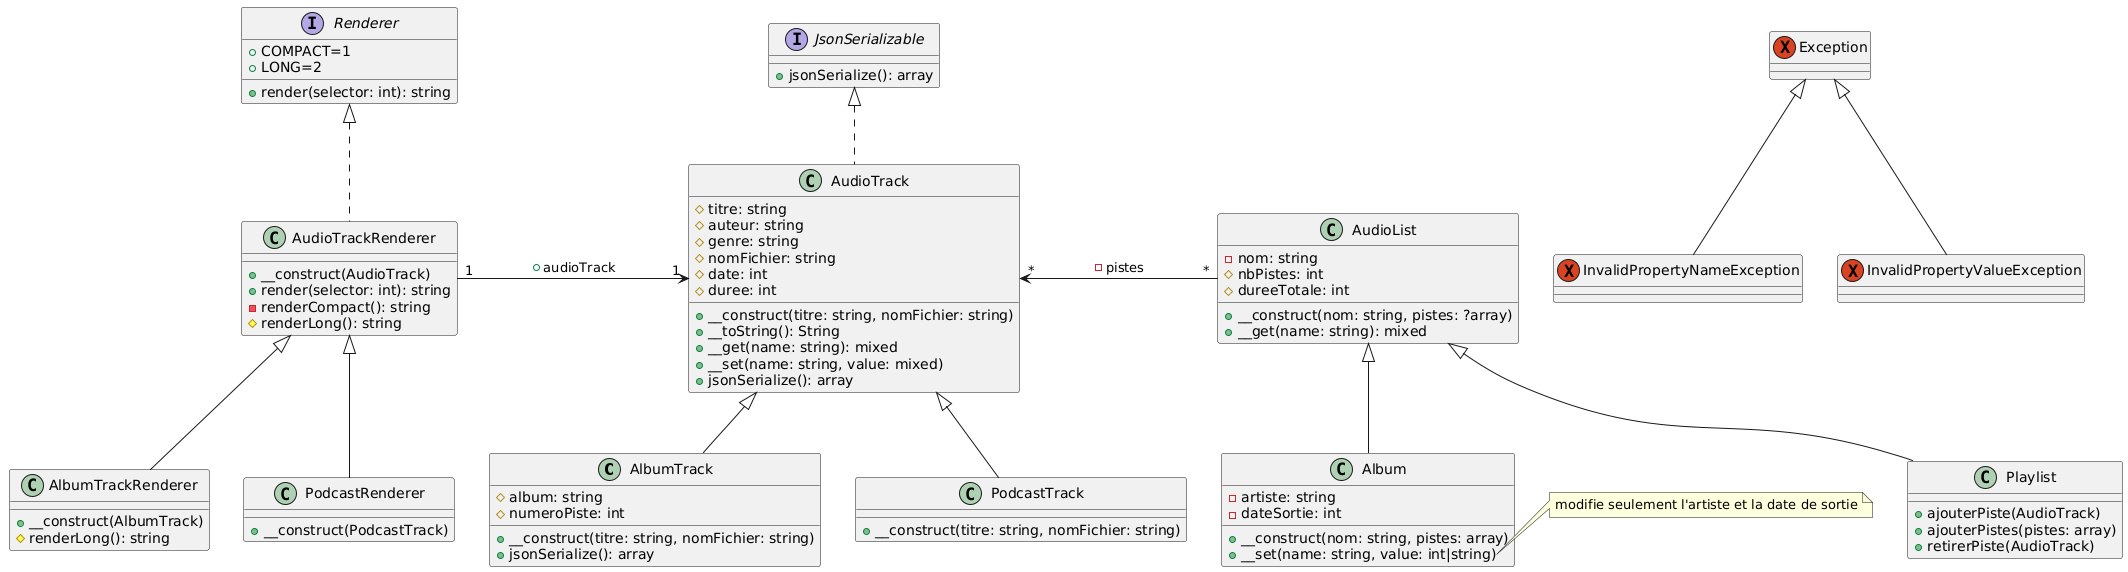

The diagram above was rendered by PlantUML. Its source (embedded in the PNG):
@startuml
class AlbumTrack extends AudioTrack {
  #album: string
  #numeroPiste: int
  +__construct(titre: string, nomFichier: string)
  +jsonSerialize(): array
}

class PodcastTrack extends AudioTrack {
  +__construct(titre: string, nomFichier: string)
}

interface JsonSerializable {
    +jsonSerialize(): array
}

class AudioTrack implements JsonSerializable {
  #titre: string
  #auteur: string
  #genre: string
  #nomFichier: string
  #date: int
  #duree: int
  +__construct(titre: string, nomFichier: string)
  +__toString(): String
  +__get(name: string): mixed
  +__set(name: string, value: mixed)
  +jsonSerialize(): array
}

interface Renderer {
  +COMPACT=1
  +LONG=2
  +render(selector: int): string
}

class AudioTrackRenderer implements Renderer {
  +__construct(AudioTrack)
  +render(selector: int): string
  -renderCompact(): string
  #renderLong(): string
}

class AlbumTrackRenderer extends AudioTrackRenderer {
  +__construct(AlbumTrack)
  #renderLong(): string
}

class PodcastRenderer extends AudioTrackRenderer {
  +__construct(PodcastTrack)
}

class AudioList {
  -nom: string
  #nbPistes: int
  #dureeTotale: int
  +__construct(nom: string, pistes: ?array)
  +__get(name: string): mixed
}

class Album extends AudioList {
  -artiste: string
  -dateSortie: int
  +__construct(nom: string, pistes: array)
  +__set(name: string, value: int|string)
}

class Playlist extends AudioList {
  +ajouterPiste(AudioTrack)
  +ajouterPistes(pistes: array)
  +retirerPiste(AudioTrack)
}

exception Exception
exception InvalidPropertyNameException extends Exception
exception InvalidPropertyValueException extends Exception

AudioTrackRenderer "1"-right-> "1" AudioTrack: "+audioTrack"
AudioList "*" -left-> "*" AudioTrack: "-pistes"

note right of Album::__set
  modifie seulement l'artiste et la date de sortie
end note
@enduml